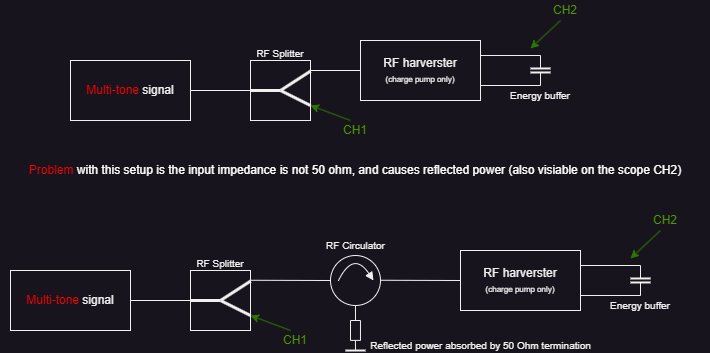

The diagram above was exported from draw.io. Its source (the exported page's mxGraphModel, read from the mxfile embedded in the PNG):
<mxGraphModel dx="1195" dy="697" grid="1" gridSize="10" guides="1" tooltips="1" connect="1" arrows="1" fold="1" page="1" pageScale="1" pageWidth="827" pageHeight="1169" math="0" shadow="0">
  <root>
    <mxCell id="0" />
    <mxCell id="1" parent="0" />
    <mxCell id="HIdcI1SmIets7IFpjuwE-3" value="RF harverster&lt;div&gt;&lt;font style=&quot;font-size: 8px;&quot;&gt;(charge pump only)&lt;/font&gt;&lt;/div&gt;" style="rounded=1;whiteSpace=wrap;html=1;hachureGap=4;arcSize=0;" parent="1" vertex="1">
      <mxGeometry x="400" y="80" width="120" height="60" as="geometry" />
    </mxCell>
    <mxCell id="HIdcI1SmIets7IFpjuwE-10" value="" style="group" parent="1" vertex="1" connectable="0">
      <mxGeometry x="290" y="88" width="60" height="72" as="geometry" />
    </mxCell>
    <mxCell id="HIdcI1SmIets7IFpjuwE-4" value="" style="rounded=0;whiteSpace=wrap;html=1;" parent="HIdcI1SmIets7IFpjuwE-10" vertex="1">
      <mxGeometry y="12" width="60" height="60" as="geometry" />
    </mxCell>
    <mxCell id="HIdcI1SmIets7IFpjuwE-6" value="" style="endArrow=none;html=1;rounded=0;entryX=0.999;entryY=0.178;entryDx=0;entryDy=0;entryPerimeter=0;fontSize=12;strokeWidth=3;" parent="HIdcI1SmIets7IFpjuwE-10" target="HIdcI1SmIets7IFpjuwE-4" edge="1">
      <mxGeometry width="50" height="50" relative="1" as="geometry">
        <mxPoint x="30" y="42" as="sourcePoint" />
        <mxPoint x="70" y="37" as="targetPoint" />
      </mxGeometry>
    </mxCell>
    <mxCell id="HIdcI1SmIets7IFpjuwE-7" value="" style="endArrow=none;html=1;rounded=0;entryX=1;entryY=0.75;entryDx=0;entryDy=0;fontSize=12;strokeWidth=3;" parent="HIdcI1SmIets7IFpjuwE-10" target="HIdcI1SmIets7IFpjuwE-4" edge="1">
      <mxGeometry width="50" height="50" relative="1" as="geometry">
        <mxPoint x="30" y="42" as="sourcePoint" />
        <mxPoint x="70" y="33" as="targetPoint" />
      </mxGeometry>
    </mxCell>
    <mxCell id="HIdcI1SmIets7IFpjuwE-8" value="" style="endArrow=none;html=1;rounded=0;exitX=0;exitY=0.5;exitDx=0;exitDy=0;fontSize=12;strokeWidth=3;" parent="HIdcI1SmIets7IFpjuwE-10" source="HIdcI1SmIets7IFpjuwE-4" edge="1">
      <mxGeometry width="50" height="50" relative="1" as="geometry">
        <mxPoint x="40" y="52" as="sourcePoint" />
        <mxPoint x="30" y="42" as="targetPoint" />
      </mxGeometry>
    </mxCell>
    <mxCell id="HIdcI1SmIets7IFpjuwE-9" value="&lt;font style=&quot;font-size: 10px;&quot;&gt;RF Splitter&lt;/font&gt;" style="text;html=1;align=center;verticalAlign=middle;whiteSpace=wrap;rounded=0;" parent="HIdcI1SmIets7IFpjuwE-10" vertex="1">
      <mxGeometry width="60" height="10" as="geometry" />
    </mxCell>
    <mxCell id="HIdcI1SmIets7IFpjuwE-11" value="&lt;font color=&quot;#ff0000&quot;&gt;Multi-tone&lt;/font&gt; signal" style="rounded=0;whiteSpace=wrap;html=1;" parent="1" vertex="1">
      <mxGeometry x="110" y="100" width="120" height="60" as="geometry" />
    </mxCell>
    <mxCell id="HIdcI1SmIets7IFpjuwE-12" value="" style="endArrow=none;html=1;rounded=0;exitX=1;exitY=0.5;exitDx=0;exitDy=0;" parent="1" source="HIdcI1SmIets7IFpjuwE-11" edge="1">
      <mxGeometry width="50" height="50" relative="1" as="geometry">
        <mxPoint x="360" y="180" as="sourcePoint" />
        <mxPoint x="290" y="130" as="targetPoint" />
      </mxGeometry>
    </mxCell>
    <mxCell id="HIdcI1SmIets7IFpjuwE-13" value="" style="endArrow=none;html=1;rounded=0;entryX=0;entryY=0.5;entryDx=0;entryDy=0;" parent="1" target="HIdcI1SmIets7IFpjuwE-3" edge="1">
      <mxGeometry width="50" height="50" relative="1" as="geometry">
        <mxPoint x="350" y="110" as="sourcePoint" />
        <mxPoint x="500" y="100" as="targetPoint" />
      </mxGeometry>
    </mxCell>
    <mxCell id="HIdcI1SmIets7IFpjuwE-14" value="" style="endArrow=none;html=1;rounded=0;" parent="1" edge="1">
      <mxGeometry width="50" height="50" relative="1" as="geometry">
        <mxPoint x="580" y="108" as="sourcePoint" />
        <mxPoint x="580" y="95" as="targetPoint" />
      </mxGeometry>
    </mxCell>
    <mxCell id="HIdcI1SmIets7IFpjuwE-15" value="" style="endArrow=none;html=1;rounded=0;strokeWidth=2;" parent="1" edge="1">
      <mxGeometry width="50" height="50" relative="1" as="geometry">
        <mxPoint x="590" y="107.94" as="sourcePoint" />
        <mxPoint x="570" y="108" as="targetPoint" />
      </mxGeometry>
    </mxCell>
    <mxCell id="HIdcI1SmIets7IFpjuwE-16" value="" style="endArrow=none;html=1;rounded=0;strokeWidth=2;" parent="1" edge="1">
      <mxGeometry width="50" height="50" relative="1" as="geometry">
        <mxPoint x="590" y="111.94" as="sourcePoint" />
        <mxPoint x="570" y="112" as="targetPoint" />
      </mxGeometry>
    </mxCell>
    <mxCell id="HIdcI1SmIets7IFpjuwE-17" value="" style="endArrow=none;html=1;rounded=0;" parent="1" edge="1">
      <mxGeometry width="50" height="50" relative="1" as="geometry">
        <mxPoint x="580" y="125" as="sourcePoint" />
        <mxPoint x="580" y="112" as="targetPoint" />
      </mxGeometry>
    </mxCell>
    <mxCell id="HIdcI1SmIets7IFpjuwE-19" value="" style="endArrow=none;html=1;rounded=0;exitX=1;exitY=0.25;exitDx=0;exitDy=0;" parent="1" source="HIdcI1SmIets7IFpjuwE-3" edge="1">
      <mxGeometry width="50" height="50" relative="1" as="geometry">
        <mxPoint x="520" y="100" as="sourcePoint" />
        <mxPoint x="580" y="95" as="targetPoint" />
      </mxGeometry>
    </mxCell>
    <mxCell id="HIdcI1SmIets7IFpjuwE-20" value="" style="endArrow=none;html=1;rounded=0;exitX=1;exitY=0.75;exitDx=0;exitDy=0;" parent="1" source="HIdcI1SmIets7IFpjuwE-3" edge="1">
      <mxGeometry width="50" height="50" relative="1" as="geometry">
        <mxPoint x="530" y="105" as="sourcePoint" />
        <mxPoint x="580" y="125" as="targetPoint" />
      </mxGeometry>
    </mxCell>
    <mxCell id="HIdcI1SmIets7IFpjuwE-21" value="&lt;font style=&quot;font-size: 10px;&quot;&gt;Energy&amp;nbsp;&lt;/font&gt;&lt;span style=&quot;font-size: 10px; background-color: initial;&quot;&gt;buffer&lt;/span&gt;" style="text;html=1;align=center;verticalAlign=middle;whiteSpace=wrap;rounded=0;" parent="1" vertex="1">
      <mxGeometry x="550" y="130" width="60" height="10" as="geometry" />
    </mxCell>
    <mxCell id="HIdcI1SmIets7IFpjuwE-23" value="" style="endArrow=classic;html=1;rounded=0;fillColor=#60a917;strokeColor=#2D7600;" parent="1" edge="1">
      <mxGeometry width="50" height="50" relative="1" as="geometry">
        <mxPoint x="600" y="60" as="sourcePoint" />
        <mxPoint x="570" y="88" as="targetPoint" />
      </mxGeometry>
    </mxCell>
    <mxCell id="HIdcI1SmIets7IFpjuwE-24" value="&lt;font color=&quot;#4d9900&quot;&gt;CH2&lt;/font&gt;" style="text;html=1;align=center;verticalAlign=middle;whiteSpace=wrap;rounded=0;" parent="1" vertex="1">
      <mxGeometry x="590" y="40" width="30" height="20" as="geometry" />
    </mxCell>
    <mxCell id="HIdcI1SmIets7IFpjuwE-25" value="" style="endArrow=classic;html=1;rounded=0;fillColor=#60a917;strokeColor=#2D7600;entryX=1;entryY=0.75;entryDx=0;entryDy=0;" parent="1" target="HIdcI1SmIets7IFpjuwE-4" edge="1">
      <mxGeometry width="50" height="50" relative="1" as="geometry">
        <mxPoint x="390" y="160" as="sourcePoint" />
        <mxPoint x="360" y="188" as="targetPoint" />
      </mxGeometry>
    </mxCell>
    <mxCell id="HIdcI1SmIets7IFpjuwE-26" value="&lt;font color=&quot;#4d9900&quot;&gt;CH1&lt;/font&gt;" style="text;html=1;align=center;verticalAlign=middle;whiteSpace=wrap;rounded=0;" parent="1" vertex="1">
      <mxGeometry x="380" y="160" width="30" height="20" as="geometry" />
    </mxCell>
    <mxCell id="_dBQ0JyXYwH7cm3glaJY-2" value="&lt;font color=&quot;#ff0000&quot;&gt;Problem &lt;/font&gt;&lt;font color=&quot;#ffffff&quot;&gt;with this setup is the input impedance is not 50 ohm, and causes reflected power (also visiable on the scope CH2)&lt;/font&gt;" style="text;html=1;align=center;verticalAlign=middle;whiteSpace=wrap;rounded=0;" vertex="1" parent="1">
      <mxGeometry x="40" y="200" width="710" height="20" as="geometry" />
    </mxCell>
    <mxCell id="_dBQ0JyXYwH7cm3glaJY-3" value="RF harverster&lt;div&gt;&lt;font style=&quot;font-size: 8px;&quot;&gt;(charge pump only)&lt;/font&gt;&lt;/div&gt;" style="rounded=1;whiteSpace=wrap;html=1;hachureGap=4;arcSize=0;" vertex="1" parent="1">
      <mxGeometry x="500" y="290" width="120" height="60" as="geometry" />
    </mxCell>
    <mxCell id="_dBQ0JyXYwH7cm3glaJY-4" value="" style="group" vertex="1" connectable="0" parent="1">
      <mxGeometry x="230" y="298" width="60" height="72" as="geometry" />
    </mxCell>
    <mxCell id="_dBQ0JyXYwH7cm3glaJY-5" value="" style="rounded=0;whiteSpace=wrap;html=1;" vertex="1" parent="_dBQ0JyXYwH7cm3glaJY-4">
      <mxGeometry y="12" width="60" height="60" as="geometry" />
    </mxCell>
    <mxCell id="_dBQ0JyXYwH7cm3glaJY-6" value="" style="endArrow=none;html=1;rounded=0;entryX=0.999;entryY=0.178;entryDx=0;entryDy=0;entryPerimeter=0;fontSize=12;strokeWidth=3;" edge="1" parent="_dBQ0JyXYwH7cm3glaJY-4" target="_dBQ0JyXYwH7cm3glaJY-5">
      <mxGeometry width="50" height="50" relative="1" as="geometry">
        <mxPoint x="30" y="42" as="sourcePoint" />
        <mxPoint x="70" y="37" as="targetPoint" />
      </mxGeometry>
    </mxCell>
    <mxCell id="_dBQ0JyXYwH7cm3glaJY-7" value="" style="endArrow=none;html=1;rounded=0;entryX=1;entryY=0.75;entryDx=0;entryDy=0;fontSize=12;strokeWidth=3;" edge="1" parent="_dBQ0JyXYwH7cm3glaJY-4" target="_dBQ0JyXYwH7cm3glaJY-5">
      <mxGeometry width="50" height="50" relative="1" as="geometry">
        <mxPoint x="30" y="42" as="sourcePoint" />
        <mxPoint x="70" y="33" as="targetPoint" />
      </mxGeometry>
    </mxCell>
    <mxCell id="_dBQ0JyXYwH7cm3glaJY-8" value="" style="endArrow=none;html=1;rounded=0;exitX=0;exitY=0.5;exitDx=0;exitDy=0;fontSize=12;strokeWidth=3;" edge="1" parent="_dBQ0JyXYwH7cm3glaJY-4" source="_dBQ0JyXYwH7cm3glaJY-5">
      <mxGeometry width="50" height="50" relative="1" as="geometry">
        <mxPoint x="40" y="52" as="sourcePoint" />
        <mxPoint x="30" y="42" as="targetPoint" />
      </mxGeometry>
    </mxCell>
    <mxCell id="_dBQ0JyXYwH7cm3glaJY-9" value="&lt;font style=&quot;font-size: 10px;&quot;&gt;RF Splitter&lt;/font&gt;" style="text;html=1;align=center;verticalAlign=middle;whiteSpace=wrap;rounded=0;" vertex="1" parent="_dBQ0JyXYwH7cm3glaJY-4">
      <mxGeometry width="60" height="10" as="geometry" />
    </mxCell>
    <mxCell id="_dBQ0JyXYwH7cm3glaJY-10" value="&lt;font color=&quot;#ff0000&quot;&gt;Multi-tone&lt;/font&gt; signal" style="rounded=0;whiteSpace=wrap;html=1;" vertex="1" parent="1">
      <mxGeometry x="50" y="310" width="120" height="60" as="geometry" />
    </mxCell>
    <mxCell id="_dBQ0JyXYwH7cm3glaJY-11" value="" style="endArrow=none;html=1;rounded=0;exitX=1;exitY=0.5;exitDx=0;exitDy=0;" edge="1" parent="1" source="_dBQ0JyXYwH7cm3glaJY-10">
      <mxGeometry width="50" height="50" relative="1" as="geometry">
        <mxPoint x="300" y="390" as="sourcePoint" />
        <mxPoint x="230" y="340" as="targetPoint" />
      </mxGeometry>
    </mxCell>
    <mxCell id="_dBQ0JyXYwH7cm3glaJY-13" value="" style="endArrow=none;html=1;rounded=0;" edge="1" parent="1">
      <mxGeometry width="50" height="50" relative="1" as="geometry">
        <mxPoint x="680" y="318" as="sourcePoint" />
        <mxPoint x="680" y="305" as="targetPoint" />
      </mxGeometry>
    </mxCell>
    <mxCell id="_dBQ0JyXYwH7cm3glaJY-14" value="" style="endArrow=none;html=1;rounded=0;strokeWidth=2;" edge="1" parent="1">
      <mxGeometry width="50" height="50" relative="1" as="geometry">
        <mxPoint x="690" y="317.94" as="sourcePoint" />
        <mxPoint x="670" y="318" as="targetPoint" />
      </mxGeometry>
    </mxCell>
    <mxCell id="_dBQ0JyXYwH7cm3glaJY-15" value="" style="endArrow=none;html=1;rounded=0;strokeWidth=2;" edge="1" parent="1">
      <mxGeometry width="50" height="50" relative="1" as="geometry">
        <mxPoint x="690" y="321.94" as="sourcePoint" />
        <mxPoint x="670" y="322" as="targetPoint" />
      </mxGeometry>
    </mxCell>
    <mxCell id="_dBQ0JyXYwH7cm3glaJY-16" value="" style="endArrow=none;html=1;rounded=0;" edge="1" parent="1">
      <mxGeometry width="50" height="50" relative="1" as="geometry">
        <mxPoint x="680" y="335" as="sourcePoint" />
        <mxPoint x="680" y="322" as="targetPoint" />
      </mxGeometry>
    </mxCell>
    <mxCell id="_dBQ0JyXYwH7cm3glaJY-17" value="" style="endArrow=none;html=1;rounded=0;exitX=1;exitY=0.25;exitDx=0;exitDy=0;" edge="1" parent="1" source="_dBQ0JyXYwH7cm3glaJY-3">
      <mxGeometry width="50" height="50" relative="1" as="geometry">
        <mxPoint x="620" y="310" as="sourcePoint" />
        <mxPoint x="680" y="305" as="targetPoint" />
      </mxGeometry>
    </mxCell>
    <mxCell id="_dBQ0JyXYwH7cm3glaJY-18" value="" style="endArrow=none;html=1;rounded=0;exitX=1;exitY=0.75;exitDx=0;exitDy=0;" edge="1" parent="1" source="_dBQ0JyXYwH7cm3glaJY-3">
      <mxGeometry width="50" height="50" relative="1" as="geometry">
        <mxPoint x="630" y="315" as="sourcePoint" />
        <mxPoint x="680" y="335" as="targetPoint" />
      </mxGeometry>
    </mxCell>
    <mxCell id="_dBQ0JyXYwH7cm3glaJY-19" value="&lt;font style=&quot;font-size: 10px;&quot;&gt;Energy&amp;nbsp;&lt;/font&gt;&lt;span style=&quot;font-size: 10px; background-color: initial;&quot;&gt;buffer&lt;/span&gt;" style="text;html=1;align=center;verticalAlign=middle;whiteSpace=wrap;rounded=0;" vertex="1" parent="1">
      <mxGeometry x="650" y="340" width="60" height="10" as="geometry" />
    </mxCell>
    <mxCell id="_dBQ0JyXYwH7cm3glaJY-20" value="" style="endArrow=classic;html=1;rounded=0;fillColor=#60a917;strokeColor=#2D7600;" edge="1" parent="1">
      <mxGeometry width="50" height="50" relative="1" as="geometry">
        <mxPoint x="700" y="270" as="sourcePoint" />
        <mxPoint x="670" y="298" as="targetPoint" />
      </mxGeometry>
    </mxCell>
    <mxCell id="_dBQ0JyXYwH7cm3glaJY-21" value="&lt;font color=&quot;#4d9900&quot;&gt;CH2&lt;/font&gt;" style="text;html=1;align=center;verticalAlign=middle;whiteSpace=wrap;rounded=0;" vertex="1" parent="1">
      <mxGeometry x="690" y="250" width="30" height="20" as="geometry" />
    </mxCell>
    <mxCell id="_dBQ0JyXYwH7cm3glaJY-22" value="" style="endArrow=classic;html=1;rounded=0;fillColor=#60a917;strokeColor=#2D7600;entryX=1;entryY=0.75;entryDx=0;entryDy=0;" edge="1" parent="1" target="_dBQ0JyXYwH7cm3glaJY-5">
      <mxGeometry width="50" height="50" relative="1" as="geometry">
        <mxPoint x="330" y="370" as="sourcePoint" />
        <mxPoint x="300" y="398" as="targetPoint" />
      </mxGeometry>
    </mxCell>
    <mxCell id="_dBQ0JyXYwH7cm3glaJY-23" value="&lt;font color=&quot;#4d9900&quot;&gt;CH1&lt;/font&gt;" style="text;html=1;align=center;verticalAlign=middle;whiteSpace=wrap;rounded=0;" vertex="1" parent="1">
      <mxGeometry x="320" y="370" width="30" height="20" as="geometry" />
    </mxCell>
    <mxCell id="_dBQ0JyXYwH7cm3glaJY-24" value="" style="ellipse;whiteSpace=wrap;html=1;aspect=fixed;" vertex="1" parent="1">
      <mxGeometry x="370" y="295" width="50" height="50" as="geometry" />
    </mxCell>
    <mxCell id="_dBQ0JyXYwH7cm3glaJY-29" value="" style="endArrow=block;html=1;rounded=0;curved=1;endFill=1;" edge="1" parent="1">
      <mxGeometry width="50" height="50" relative="1" as="geometry">
        <mxPoint x="378" y="320" as="sourcePoint" />
        <mxPoint x="413" y="320" as="targetPoint" />
        <Array as="points">
          <mxPoint x="393" y="290" />
          <mxPoint x="413" y="320" />
        </Array>
      </mxGeometry>
    </mxCell>
    <mxCell id="_dBQ0JyXYwH7cm3glaJY-31" value="" style="endArrow=none;html=1;rounded=0;exitX=1;exitY=0.5;exitDx=0;exitDy=0;entryX=0;entryY=0.5;entryDx=0;entryDy=0;" edge="1" parent="1" target="_dBQ0JyXYwH7cm3glaJY-24">
      <mxGeometry width="50" height="50" relative="1" as="geometry">
        <mxPoint x="290" y="319.76" as="sourcePoint" />
        <mxPoint x="350" y="319.76" as="targetPoint" />
      </mxGeometry>
    </mxCell>
    <mxCell id="_dBQ0JyXYwH7cm3glaJY-32" value="" style="endArrow=none;html=1;rounded=0;exitX=1;exitY=0.5;exitDx=0;exitDy=0;entryX=0;entryY=0.5;entryDx=0;entryDy=0;" edge="1" parent="1">
      <mxGeometry width="50" height="50" relative="1" as="geometry">
        <mxPoint x="420" y="319.76" as="sourcePoint" />
        <mxPoint x="500" y="320" as="targetPoint" />
      </mxGeometry>
    </mxCell>
    <mxCell id="_dBQ0JyXYwH7cm3glaJY-34" value="" style="endArrow=none;html=1;rounded=0;" edge="1" parent="1">
      <mxGeometry width="50" height="50" relative="1" as="geometry">
        <mxPoint x="390" y="380" as="sourcePoint" />
        <mxPoint x="390" y="360" as="targetPoint" />
      </mxGeometry>
    </mxCell>
    <mxCell id="_dBQ0JyXYwH7cm3glaJY-35" value="" style="endArrow=none;html=1;rounded=0;" edge="1" parent="1">
      <mxGeometry width="50" height="50" relative="1" as="geometry">
        <mxPoint x="399.97" y="380" as="sourcePoint" />
        <mxPoint x="399.97" y="360" as="targetPoint" />
      </mxGeometry>
    </mxCell>
    <mxCell id="_dBQ0JyXYwH7cm3glaJY-36" value="" style="endArrow=none;html=1;rounded=0;" edge="1" parent="1">
      <mxGeometry width="50" height="50" relative="1" as="geometry">
        <mxPoint x="395" y="360" as="sourcePoint" />
        <mxPoint x="394.97" y="345" as="targetPoint" />
      </mxGeometry>
    </mxCell>
    <mxCell id="_dBQ0JyXYwH7cm3glaJY-37" value="" style="endArrow=none;html=1;rounded=0;" edge="1" parent="1">
      <mxGeometry width="50" height="50" relative="1" as="geometry">
        <mxPoint x="400" y="360" as="sourcePoint" />
        <mxPoint x="390" y="360" as="targetPoint" />
      </mxGeometry>
    </mxCell>
    <mxCell id="_dBQ0JyXYwH7cm3glaJY-38" value="" style="endArrow=none;html=1;rounded=0;" edge="1" parent="1">
      <mxGeometry width="50" height="50" relative="1" as="geometry">
        <mxPoint x="400" y="379.9" as="sourcePoint" />
        <mxPoint x="390" y="379.9" as="targetPoint" />
      </mxGeometry>
    </mxCell>
    <mxCell id="_dBQ0JyXYwH7cm3glaJY-39" value="" style="endArrow=none;html=1;rounded=0;" edge="1" parent="1">
      <mxGeometry width="50" height="50" relative="1" as="geometry">
        <mxPoint x="395" y="390" as="sourcePoint" />
        <mxPoint x="394.95" y="380" as="targetPoint" />
      </mxGeometry>
    </mxCell>
    <mxCell id="_dBQ0JyXYwH7cm3glaJY-40" value="" style="endArrow=none;html=1;rounded=0;strokeWidth=2;" edge="1" parent="1">
      <mxGeometry width="50" height="50" relative="1" as="geometry">
        <mxPoint x="405" y="390" as="sourcePoint" />
        <mxPoint x="385" y="390.06" as="targetPoint" />
      </mxGeometry>
    </mxCell>
    <mxCell id="_dBQ0JyXYwH7cm3glaJY-41" value="&lt;span style=&quot;font-size: 10px;&quot;&gt;RF Circulator&lt;/span&gt;" style="text;html=1;align=center;verticalAlign=middle;whiteSpace=wrap;rounded=0;" vertex="1" parent="1">
      <mxGeometry x="357.5" y="280" width="75" height="10" as="geometry" />
    </mxCell>
    <mxCell id="_dBQ0JyXYwH7cm3glaJY-42" value="&lt;span style=&quot;font-size: 10px;&quot;&gt;Reflected power absorbed by 50 Ohm termination&lt;/span&gt;" style="text;html=1;align=center;verticalAlign=middle;whiteSpace=wrap;rounded=0;" vertex="1" parent="1">
      <mxGeometry x="402.5" y="380" width="235" height="10" as="geometry" />
    </mxCell>
  </root>
</mxGraphModel>